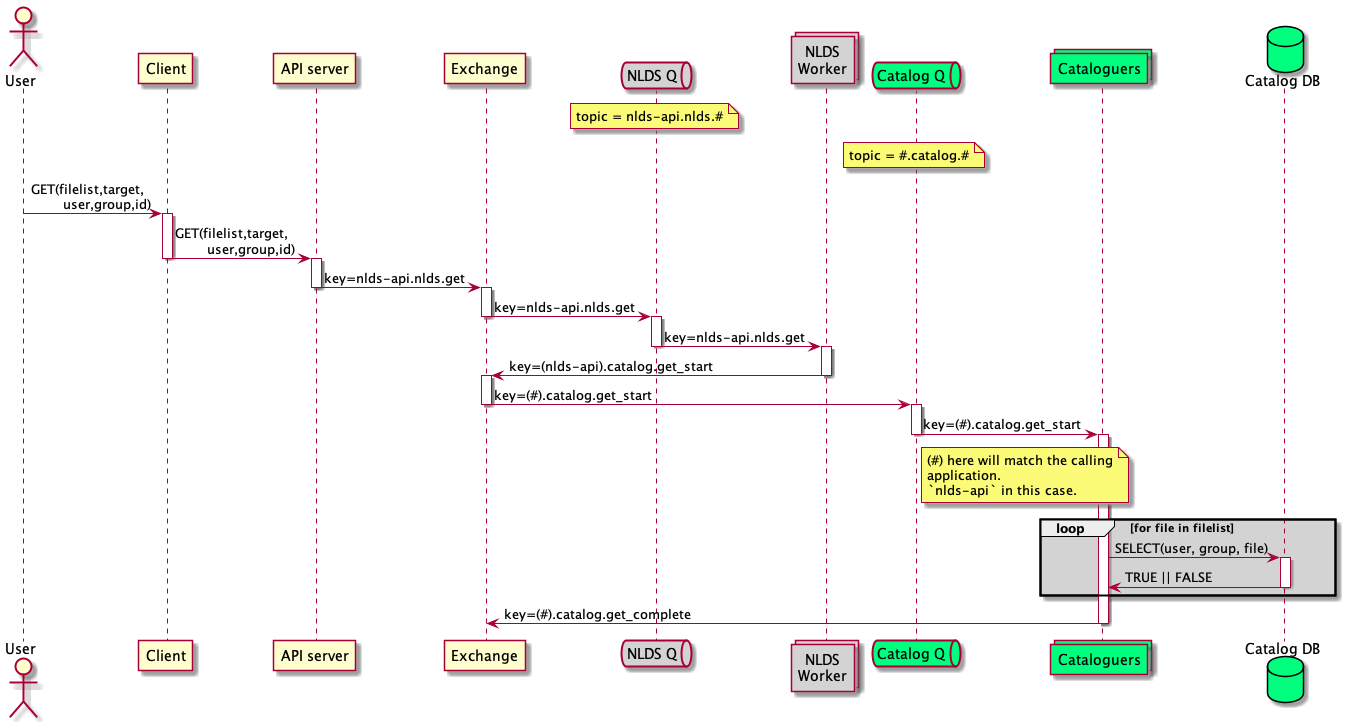

The diagram above was rendered by PlantUML. Its source (embedded in the PNG):
@startuml message_flow_get1

actor user as "User"
participant client as "Client"
participant server as "API server"
participant wex as "Exchange"

queue qw as "NLDS Q" #lightgrey
note over qw
    topic = nlds-api.nlds.#
end note
collections work as "NLDS\nWorker" #lightgrey

queue qc as "Catalog Q" #springgreen
collections catalog as "Cataloguers" #springgreen
database catalog_db as "Catalog DB" #springgreen
note over qc
    topic = #.catalog.#
end note

user -> client : GET(filelist,target,\n\tuser,group,id)

activate client
client -> server : GET(filelist,target,\n\tuser,group,id)
deactivate client

activate server
server -> wex : key=nlds-api.nlds.get
deactivate server

activate wex
wex -> qw : key=nlds-api.nlds.get
deactivate wex

activate qw
qw -> work : key=nlds-api.nlds.get
deactivate qw

activate work
work -> wex : key=(nlds-api).catalog.get_start
deactivate work

activate wex
wex -> qc : key=(#).catalog.get_start
deactivate wex

activate qc
qc -> catalog : key=(#).catalog.get_start
deactivate qc
note right of qc
    (#) here will match the calling
    application.
    `nlds-api` in this case.
end note
activate catalog
loop #lightgrey for file in filelist 
    catalog -> catalog_db : SELECT(user, group, file)
    activate catalog_db
    catalog_db -> catalog : TRUE || FALSE
    deactivate catalog_db
end
catalog -> wex : key=(#).catalog.get_complete
deactivate catalog

@enduml